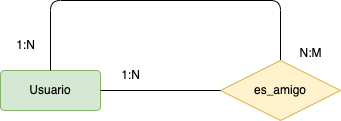

The diagram above was exported from draw.io. Its source (the exported page's mxGraphModel, read from the mxfile embedded in the PNG):
<mxGraphModel dx="687" dy="572" grid="1" gridSize="10" guides="1" tooltips="1" connect="1" arrows="1" fold="1" page="1" pageScale="1" pageWidth="827" pageHeight="1169" math="0" shadow="0">
  <root>
    <mxCell id="0" />
    <mxCell id="1" parent="0" />
    <mxCell id="2" value="Usuario" style="rounded=1;arcSize=10;whiteSpace=wrap;html=1;align=center;fillColor=#d5e8d4;strokeColor=#82b366;" vertex="1" parent="1">
      <mxGeometry x="120" y="160" width="100" height="40" as="geometry" />
    </mxCell>
    <mxCell id="3" style="edgeStyle=none;html=1;entryX=0.5;entryY=0;entryDx=0;entryDy=0;endArrow=none;endFill=0;" edge="1" parent="1" source="4" target="2">
      <mxGeometry relative="1" as="geometry">
        <mxPoint x="550" y="180" as="targetPoint" />
        <Array as="points">
          <mxPoint x="400" y="90" />
          <mxPoint x="170" y="90" />
        </Array>
      </mxGeometry>
    </mxCell>
    <mxCell id="4" value="es_amigo" style="shape=rhombus;perimeter=rhombusPerimeter;whiteSpace=wrap;html=1;align=center;fillColor=#fff2cc;strokeColor=#d6b656;" vertex="1" parent="1">
      <mxGeometry x="340" y="150" width="120" height="60" as="geometry" />
    </mxCell>
    <mxCell id="5" style="edgeStyle=none;html=1;endArrow=none;endFill=0;entryX=0;entryY=0.5;entryDx=0;entryDy=0;" edge="1" parent="1" source="2" target="4">
      <mxGeometry relative="1" as="geometry">
        <mxPoint x="340" y="180" as="targetPoint" />
      </mxGeometry>
    </mxCell>
    <mxCell id="6" value="1:N" style="text;html=1;align=center;verticalAlign=middle;resizable=0;points=[];autosize=1;strokeColor=none;fillColor=none;" vertex="1" parent="1">
      <mxGeometry x="125" y="120" width="40" height="30" as="geometry" />
    </mxCell>
    <mxCell id="7" value="1:N" style="text;html=1;align=center;verticalAlign=middle;resizable=0;points=[];autosize=1;strokeColor=none;fillColor=none;" vertex="1" parent="1">
      <mxGeometry x="230" y="150" width="40" height="30" as="geometry" />
    </mxCell>
    <mxCell id="8" value="N:M" style="text;html=1;align=center;verticalAlign=middle;resizable=0;points=[];autosize=1;strokeColor=none;fillColor=none;" vertex="1" parent="1">
      <mxGeometry x="405" y="128" width="50" height="30" as="geometry" />
    </mxCell>
  </root>
</mxGraphModel>